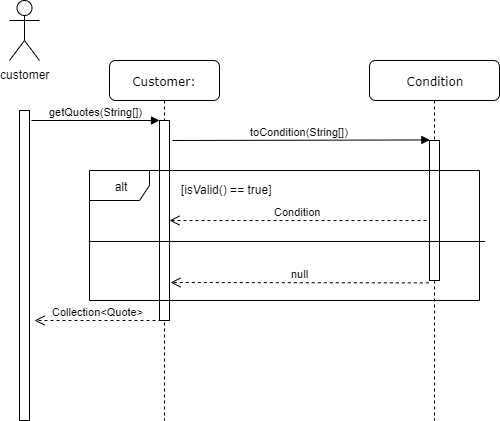

The diagram above was exported from draw.io. Its source (the exported page's mxGraphModel, read from the mxfile embedded in the PNG):
<mxGraphModel dx="782" dy="388" grid="1" gridSize="10" guides="1" tooltips="1" connect="1" arrows="1" fold="1" page="1" pageScale="1" pageWidth="1100" pageHeight="850" background="#ffffff" math="0" shadow="0">
  <root>
    <mxCell id="0" />
    <mxCell id="1" parent="0" />
    <mxCell id="7baba1c4bc27f4b0-2" value="Customer:" style="shape=umlLifeline;perimeter=lifelinePerimeter;whiteSpace=wrap;html=1;container=1;collapsible=0;recursiveResize=0;outlineConnect=0;rounded=1;shadow=0;comic=0;labelBackgroundColor=none;strokeColor=#000000;strokeWidth=1;fillColor=#FFFFFF;fontFamily=Verdana;fontSize=12;fontColor=#000000;align=center;" parent="1" vertex="1">
      <mxGeometry x="140" y="80" width="110" height="360" as="geometry" />
    </mxCell>
    <mxCell id="7baba1c4bc27f4b0-10" value="" style="html=1;points=[];perimeter=orthogonalPerimeter;rounded=0;shadow=0;comic=0;labelBackgroundColor=none;strokeColor=#000000;strokeWidth=1;fillColor=#FFFFFF;fontFamily=Verdana;fontSize=12;fontColor=#000000;align=center;" parent="7baba1c4bc27f4b0-2" vertex="1">
      <mxGeometry x="50" y="60" width="10" height="200" as="geometry" />
    </mxCell>
    <mxCell id="-yf8go0a68ZmdKsVh9NN-1" value="customer" style="shape=umlActor;verticalLabelPosition=bottom;labelBackgroundColor=#ffffff;verticalAlign=top;html=1;outlineConnect=0;" parent="1" vertex="1">
      <mxGeometry x="40" y="20" width="30" height="60" as="geometry" />
    </mxCell>
    <mxCell id="kIdBHokwgRo37Ht0odTh-1" value="" style="html=1;points=[];perimeter=orthogonalPerimeter;" parent="1" vertex="1">
      <mxGeometry x="50" y="130" width="10" height="310" as="geometry" />
    </mxCell>
    <mxCell id="uBf5k3mf6_svfGf4N6Qj-1" value="toCondition(String[])" style="html=1;verticalAlign=bottom;endArrow=block;entryX=0.033;entryY=-0.004;entryDx=0;entryDy=0;entryPerimeter=0;" parent="1" target="7baba1c4bc27f4b0-9" edge="1">
      <mxGeometry x="-0.0142" width="80" relative="1" as="geometry">
        <mxPoint x="203" y="160" as="sourcePoint" />
        <mxPoint x="140" y="160" as="targetPoint" />
        <mxPoint as="offset" />
      </mxGeometry>
    </mxCell>
    <mxCell id="uBf5k3mf6_svfGf4N6Qj-2" value="getQuotes(String[])" style="html=1;verticalAlign=bottom;endArrow=block;entryX=0;entryY=0;entryDx=0;entryDy=0;entryPerimeter=0;" parent="1" target="7baba1c4bc27f4b0-10" edge="1">
      <mxGeometry width="80" relative="1" as="geometry">
        <mxPoint x="62" y="140" as="sourcePoint" />
        <mxPoint x="170" y="146" as="targetPoint" />
      </mxGeometry>
    </mxCell>
    <mxCell id="7baba1c4bc27f4b0-8" value="Condition" style="shape=umlLifeline;perimeter=lifelinePerimeter;whiteSpace=wrap;html=1;container=1;collapsible=0;recursiveResize=0;outlineConnect=0;rounded=1;shadow=0;comic=0;labelBackgroundColor=none;strokeColor=#000000;strokeWidth=1;fillColor=#FFFFFF;fontFamily=Verdana;fontSize=12;fontColor=#000000;align=center;" parent="1" vertex="1">
      <mxGeometry x="400" y="80" width="130" height="360" as="geometry" />
    </mxCell>
    <mxCell id="7baba1c4bc27f4b0-9" value="" style="html=1;points=[];perimeter=orthogonalPerimeter;rounded=0;shadow=0;comic=0;labelBackgroundColor=none;strokeColor=#000000;strokeWidth=1;fillColor=#FFFFFF;fontFamily=Verdana;fontSize=12;fontColor=#000000;align=center;" parent="7baba1c4bc27f4b0-8" vertex="1">
      <mxGeometry x="60" y="80" width="10" height="140" as="geometry" />
    </mxCell>
    <mxCell id="jhLgVS0ylb6caNjF8wgl-3" value="null" style="html=1;verticalAlign=bottom;endArrow=open;dashed=1;endSize=8;exitX=-0.067;exitY=1.017;exitDx=0;exitDy=0;exitPerimeter=0;" parent="1" edge="1" source="7baba1c4bc27f4b0-9">
      <mxGeometry relative="1" as="geometry">
        <mxPoint x="600" y="260" as="sourcePoint" />
        <mxPoint x="201" y="302" as="targetPoint" />
      </mxGeometry>
    </mxCell>
    <mxCell id="uBf5k3mf6_svfGf4N6Qj-3" value="Collection&amp;lt;Quote&amp;gt;" style="html=1;verticalAlign=bottom;endArrow=open;dashed=1;endSize=8;exitX=0.2;exitY=1;exitDx=0;exitDy=0;exitPerimeter=0;" parent="1" source="7baba1c4bc27f4b0-10" edge="1">
      <mxGeometry relative="1" as="geometry">
        <mxPoint x="260" y="220" as="sourcePoint" />
        <mxPoint x="65" y="340" as="targetPoint" />
      </mxGeometry>
    </mxCell>
    <mxCell id="jhLgVS0ylb6caNjF8wgl-4" value="alt" style="shape=umlFrame;whiteSpace=wrap;html=1;" parent="1" vertex="1">
      <mxGeometry x="120" y="190" width="390" height="130" as="geometry" />
    </mxCell>
    <mxCell id="jhLgVS0ylb6caNjF8wgl-7" value="[isValid() == true]" style="text;html=1;resizable=0;points=[];autosize=1;align=left;verticalAlign=top;spacingTop=-4;" parent="1" vertex="1">
      <mxGeometry x="210" y="200" width="110" height="20" as="geometry" />
    </mxCell>
    <mxCell id="XGfYFWRdJYE156w97Zjt-1" value="Condition" style="html=1;verticalAlign=bottom;endArrow=open;dashed=1;endSize=8;entryX=1;entryY=0.5;entryDx=0;entryDy=0;entryPerimeter=0;" edge="1" parent="1" target="7baba1c4bc27f4b0-10">
      <mxGeometry relative="1" as="geometry">
        <mxPoint x="457" y="240" as="sourcePoint" />
        <mxPoint x="203" y="203" as="targetPoint" />
        <Array as="points">
          <mxPoint x="280" y="240" />
        </Array>
      </mxGeometry>
    </mxCell>
    <mxCell id="XGfYFWRdJYE156w97Zjt-2" value="" style="endArrow=none;html=1;exitX=-0.002;exitY=0.546;exitDx=0;exitDy=0;exitPerimeter=0;entryX=1.014;entryY=0.546;entryDx=0;entryDy=0;entryPerimeter=0;" edge="1" parent="1" source="jhLgVS0ylb6caNjF8wgl-4" target="jhLgVS0ylb6caNjF8wgl-4">
      <mxGeometry width="50" height="50" relative="1" as="geometry">
        <mxPoint x="310" y="270" as="sourcePoint" />
        <mxPoint x="360" y="220" as="targetPoint" />
      </mxGeometry>
    </mxCell>
  </root>
</mxGraphModel>